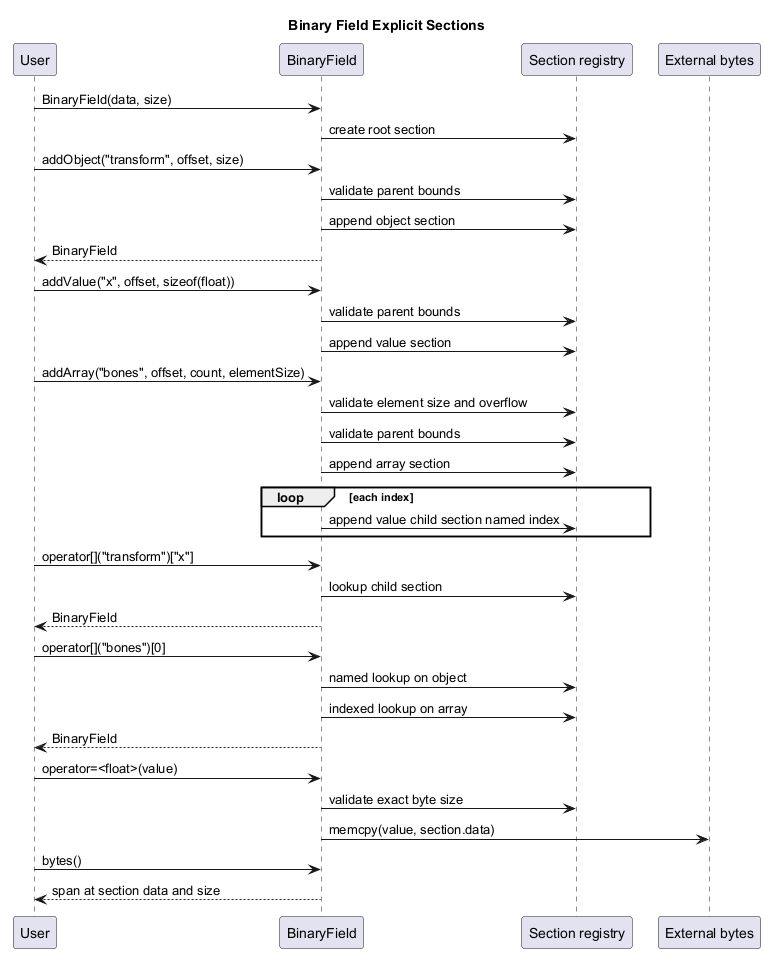

The diagram above was rendered by PlantUML. Its source (embedded in the PNG):
@startuml
title Binary Field Explicit Sections

skinparam ParticipantPadding 8

participant "User" as User
participant "BinaryField" as Field
participant "Section registry" as Sections
participant "External bytes" as Bytes

User -> Field : BinaryField(data, size)
Field -> Sections : create root section

User -> Field : addObject("transform", offset, size)
Field -> Sections : validate parent bounds
Field -> Sections : append object section
Field --> User : BinaryField

User -> Field : addValue("x", offset, sizeof(float))
Field -> Sections : validate parent bounds
Field -> Sections : append value section

User -> Field : addArray("bones", offset, count, elementSize)
Field -> Sections : validate element size and overflow
Field -> Sections : validate parent bounds
Field -> Sections : append array section
loop each index
	Field -> Sections : append value child section named index
end

User -> Field : operator[]("transform")["x"]
Field -> Sections : lookup child section
Field --> User : BinaryField

User -> Field : operator[]("bones")[0]
Field -> Sections : named lookup on object
Field -> Sections : indexed lookup on array
Field --> User : BinaryField

User -> Field : operator=<float>(value)
Field -> Sections : validate exact byte size
Field -> Bytes : memcpy(value, section.data)

User -> Field : bytes()
Field --> User : span at section data and size

@enduml